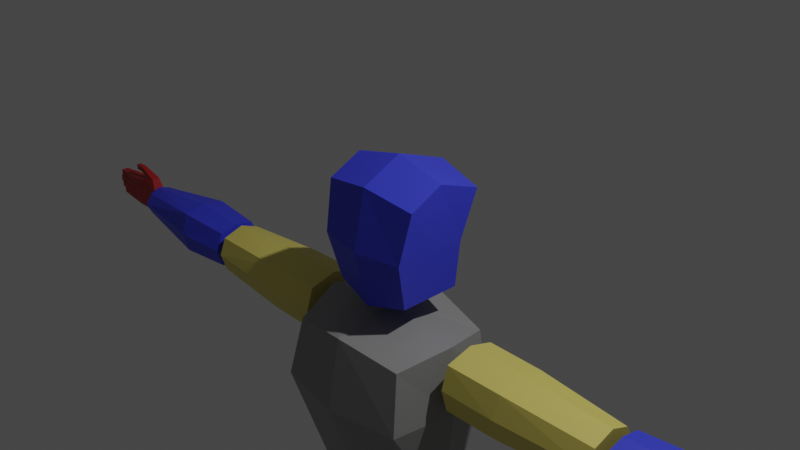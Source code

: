 # Source: PolyCharacter_05ShadingEditor.blend  (saved by Blender 3.3.6; exported with 4.5.12 LTS)
import bpy
from mathutils import Matrix  # noqa: F401  (used for matrix-valued properties, if any)

bpy.ops.wm.read_factory_settings(use_empty=True)
scene = bpy.context.scene
scene.name = 'Scene'

# ---- collections
col_collection = bpy.data.collections.new('Collection'); scene.collection.children.link(col_collection)

# ---- materials (node trees are filled in below, after node groups)
mat_blue = bpy.data.materials.new('blue')
mat_blue.use_transparent_shadow = False
mat_grey = bpy.data.materials.new('grey')
mat_grey.use_transparent_shadow = False
mat_yellow = bpy.data.materials.new('yellow')
mat_yellow.use_transparent_shadow = False
mat_purple = bpy.data.materials.new('purple')
mat_purple.alpha_threshold = 0.0
mat_purple.use_transparent_shadow = False
mat_purple.roughness = 0.5
mat_purple.line_color = (0.0, 0.0, 0.0, 1.0)
mat_red_001 = bpy.data.materials.new('red.001')
mat_red_001.alpha_threshold = 0.0
mat_red_001.use_transparent_shadow = False
mat_red_001.roughness = 0.5
mat_red_001.line_color = (0.0, 0.0, 0.0, 1.0)

# ---- material node trees
mat_blue.use_nodes = True; mat_blue.node_tree.nodes.clear()
_N = mat_blue.node_tree.nodes; _L = mat_blue.node_tree.links
n0 = _N.new('ShaderNodeBsdfPrincipled'); n0.name = 'Principled BSDF'; n0.location = (10, 300)
n0.distribution = 'GGX'
n0.subsurface_method = 'RANDOM_WALK_SKIN'
n0.inputs[0].default_value = (0.04886, 0.06309, 0.8, 1.0)
n0.inputs[3].default_value = 1.45
n0.inputs[27].default_value = (0.0, 0.0, 0.0, 1.0)
n0.inputs[28].default_value = 1.0
n1 = _N.new('ShaderNodeOutputMaterial'); n1.name = 'Material Output'; n1.location = (300, 300)
_L.new(n0.outputs[0], n1.inputs[0])
n1.is_active_output = True
mat_grey.use_nodes = True; mat_grey.node_tree.nodes.clear()
_N = mat_grey.node_tree.nodes; _L = mat_grey.node_tree.links
n0 = _N.new('ShaderNodeBsdfPrincipled'); n0.name = 'Principled BSDF'; n0.location = (10, 300)
n0.distribution = 'GGX'
n0.subsurface_method = 'RANDOM_WALK_SKIN'
n0.inputs[0].default_value = (0.2807, 0.2807, 0.2807, 1.0)
n0.inputs[3].default_value = 1.45
n0.inputs[27].default_value = (0.0, 0.0, 0.0, 1.0)
n0.inputs[28].default_value = 1.0
n1 = _N.new('ShaderNodeOutputMaterial'); n1.name = 'Material Output'; n1.location = (300, 300)
_L.new(n0.outputs[0], n1.inputs[0])
n1.is_active_output = True
mat_yellow.use_nodes = True; mat_yellow.node_tree.nodes.clear()
_N = mat_yellow.node_tree.nodes; _L = mat_yellow.node_tree.links
n0 = _N.new('ShaderNodeBsdfPrincipled'); n0.name = 'Principled BSDF'; n0.location = (10, 300)
n0.distribution = 'GGX'
n0.subsurface_method = 'RANDOM_WALK_SKIN'
n0.inputs[0].default_value = (0.8, 0.686, 0.1544, 1.0)
n0.inputs[3].default_value = 1.45
n0.inputs[27].default_value = (0.0, 0.0, 0.0, 1.0)
n0.inputs[28].default_value = 1.0
n1 = _N.new('ShaderNodeOutputMaterial'); n1.name = 'Material Output'; n1.location = (300, 300)
_L.new(n0.outputs[0], n1.inputs[0])
n1.is_active_output = True
mat_purple.use_nodes = True; mat_purple.node_tree.nodes.clear()
_N = mat_purple.node_tree.nodes; _L = mat_purple.node_tree.links
n0 = _N.new('ShaderNodeOutputMaterial'); n0.name = 'Material Output'; n0.location = (300, 300)
n1 = _N.new('ShaderNodeBsdfPrincipled'); n1.name = 'Principled BSDF'; n1.location = (10, 300)
n1.distribution = 'GGX'
n1.subsurface_method = 'RANDOM_WALK_SKIN'
n1.inputs[0].default_value = (0.4067, 0.007628, 0.4519, 1.0)
n1.inputs[3].default_value = 1.45
n1.inputs[27].default_value = (0.0, 0.0, 0.0, 1.0)
n1.inputs[28].default_value = 1.0
_L.new(n1.outputs[0], n0.inputs[0])
n0.is_active_output = True
mat_red_001.use_nodes = True; mat_red_001.node_tree.nodes.clear()
_N = mat_red_001.node_tree.nodes; _L = mat_red_001.node_tree.links
n0 = _N.new('ShaderNodeOutputMaterial'); n0.name = 'Material Output'; n0.location = (300, 300)
n1 = _N.new('ShaderNodeBsdfPrincipled'); n1.name = 'Principled BSDF'; n1.location = (10, 300)
n1.distribution = 'GGX'
n1.subsurface_method = 'RANDOM_WALK_SKIN'
n1.inputs[0].default_value = (0.4519, 0.01663, 0.01802, 1.0)
n1.inputs[3].default_value = 1.45
n1.inputs[27].default_value = (0.0, 0.0, 0.0, 1.0)
n1.inputs[28].default_value = 1.0
_L.new(n1.outputs[0], n0.inputs[0])
n0.is_active_output = True

# ---- world
world_world = bpy.data.worlds.new('World'); scene.world = world_world
world_world.use_nodes = True; world_world.node_tree.nodes.clear()
_N = world_world.node_tree.nodes; _L = world_world.node_tree.links
n0 = _N.new('ShaderNodeOutputWorld'); n0.name = 'World Output'; n0.location = (300, 300)
n1 = _N.new('ShaderNodeBackground'); n1.name = 'Background'; n1.location = (10, 300)
n1.inputs[0].default_value = (0.05088, 0.05088, 0.05088, 1.0)
_L.new(n1.outputs[0], n0.inputs[0])
n0.is_active_output = True
world_world.color = (0.05088, 0.05088, 0.05088)
world_world.use_sun_shadow = False
world_world.sun_shadow_jitter_overblur = 0.0

# ---- cameras
cam_camera = bpy.data.cameras.new('Camera')
cam_camera.clip_end = 100.0
cam_camera.ortho_scale = 7.314

# ---- lights
light_light = bpy.data.lights.new('Light', 'POINT')
light_light.transmission_factor = 0.0
light_light.energy = 1000.0
light_light.shadow_soft_size = 0.1
light_light.shadow_maximum_resolution = 0.006
light_light.use_absolute_resolution = True

# ---- meshes
me_cube = bpy.data.meshes.new('Cube')
me_cube.from_pydata([(0.9642, 0.831, 1.029), (0.774, 0.5621, -0.7811), (0.9642, -0.6406, 1.029), (0.774, -0.6122, -0.7811), (-5.96e-08, -1.0, 0.1173), (-5.96e-08, 0.6775, 0.1173), (0.8756, -0.8362, 0.124), (0.8756, 0.5621, 0.124), (-5.96e-08, 0.6775, -0.9686), (-5.96e-08, -0.7654, 1.203), (-5.96e-08, -0.7313, -0.9686), (-5.96e-08, 1.0, 1.203), (0.8756, -0.002621, 0.124), (0.9642, -0.002621, 1.333), (0.774, -0.002621, -0.7811), (-5.96e-08, 1.49e-08, -0.9686), (-5.96e-08, 1.49e-08, 1.567)], [], [(7, 0, 13, 12), (0, 11, 16, 13), (14, 12, 6, 3), (15, 14, 3, 10), (12, 13, 2, 6), (5, 11, 0, 7), (8, 5, 7, 1), (3, 6, 4, 10), (6, 2, 9, 4), (13, 16, 9, 2), (8, 1, 14, 15), (1, 7, 12, 14)])
_uv = me_cube.uv_layers.new(name='UVMap')
_uv.uv.foreach_set('vector', [0.5, 0.5, 0.625, 0.5, 0.625, 0.625, 0.5, 0.625, 0.625, 0.5, 0.75, 0.5, 0.75, 0.625, 0.625, 0.625, 0.375, 0.625, 0.5, 0.625, 0.5, 0.75, 0.375, 0.75, 0.25, 0.625, 0.375, 0.625, 0.375, 0.75, 0.25, 0.75, 0.5, 0.625, 0.625, 0.625, 0.625, 0.75, 0.5, 0.75, 0.5, 0.375, 0.625, 0.375, 0.625, 0.5, 0.5, 0.5, 0.375, 0.375, 0.5, 0.375, 0.5, 0.5, 0.375, 0.5, 0.375, 0.75, 0.5, 0.75, 0.5, 0.875, 0.375, 0.875, 0.5, 0.75, 0.625, 0.75, 0.625, 0.875, 0.5, 0.875, 0.625, 0.625, 0.75, 0.625, 0.75, 0.75, 0.625, 0.75, 0.25, 0.5, 0.375, 0.5, 0.375, 0.625, 0.25, 0.625, 0.375, 0.5, 0.5, 0.5, 0.5, 0.625, 0.375, 0.625])
me_cube.materials.append(mat_blue)
me_cube.use_mirror_vertex_groups = False
me_cube.update()
me_cube_001 = bpy.data.meshes.new('Cube.001')
me_cube_001.from_pydata([(0.7315, 0.8188, 0.7479), (0.6667, 0.5535, -1.123), (0.7315, -0.8281, 0.7479), (0.6667, -0.5167, -1.123), (0.0, -1.214, 0.06841), (0.0, 1.0, 0.2166), (0.8229, -1.004, 0.06841), (0.8229, 0.8188, 0.2166), (0.0, 0.6779, -1.123), (0.0, -1.0, 0.8764), (0.0, -0.6218, -1.123), (0.0, 1.0, 0.8764), (1.0, -0.09282, 0.1425), (0.9085, -0.004652, 0.882), (0.8437, 0.01842, -1.161), (0.0, 0.02802, -1.161), (0.0, 0.0, 1.01)], [], [(14, 12, 6, 3), (15, 14, 3, 10), (12, 13, 2, 6), (5, 11, 0, 7), (8, 5, 7, 1), (3, 6, 4, 10), (6, 2, 9, 4), (13, 16, 9, 2), (0, 11, 16, 13), (7, 0, 13, 12), (8, 1, 14, 15), (1, 7, 12, 14)])
_uv = me_cube_001.uv_layers.new(name='UVMap')
_uv.uv.foreach_set('vector', [0.375, 0.625, 0.5013, 0.625, 0.5013, 0.75, 0.375, 0.75, 0.25, 0.625, 0.375, 0.625, 0.375, 0.75, 0.25, 0.75, 0.5013, 0.625, 0.625, 0.625, 0.625, 0.75, 0.5013, 0.75, 0.5013, 0.375, 0.625, 0.375, 0.625, 0.5, 0.5013, 0.5, 0.375, 0.375, 0.5013, 0.375, 0.5013, 0.5, 0.375, 0.5, 0.375, 0.75, 0.5013, 0.75, 0.5013, 0.875, 0.375, 0.875, 0.5013, 0.75, 0.625, 0.75, 0.625, 0.875, 0.5013, 0.875, 0.625, 0.625, 0.75, 0.625, 0.75, 0.75, 0.625, 0.75, 0.625, 0.5, 0.75, 0.5, 0.75, 0.625, 0.625, 0.625, 0.5013, 0.5, 0.625, 0.5, 0.625, 0.625, 0.5013, 0.625, 0.25, 0.5, 0.375, 0.5, 0.375, 0.625, 0.25, 0.625, 0.375, 0.5, 0.5013, 0.5, 0.5013, 0.625, 0.375, 0.625])
me_cube_001.materials.append(mat_grey)
me_cube_001.use_mirror_vertex_groups = False
me_cube_001.update()
me_cube_002 = bpy.data.meshes.new('Cube.002')
me_cube_002.from_pydata([(1.0, 0.5546, 0.576), (1.0, 0.6105, -0.6152), (1.0, -0.63, 0.5852), (1.0, -0.638, -0.6221), (-1.0, 0.7265, 0.7478), (-1.0, 0.7824, -0.787), (-1.0, -0.8018, 0.757), (-1.0, -0.8099, -0.794), (-1.0, 0.0, -1.0), (1.0, 0.0, 0.8281), (-1.0, 0.0, 1.0), (1.0, 0.0, -0.8281), (1.0, 0.8281, -5.96e-08), (-1.0, -1.0, 0.0), (1.0, -0.8281, -5.96e-08), (-1.0, 1.0, 0.0), (1.0, 0.0, -5.96e-08), (-1.0, 0.0, 0.0), (-0.2284, 0.7703, -0.7736), (-0.2284, -0.7893, 0.7428), (-0.2284, -0.7979, -0.7811), (-0.2284, 0.7102, 0.7329), (-0.2284, 0.0009557, -1.002), (-0.2284, 0.0009557, 1.004), (-0.2284, 1.004, 0.0007077), (-0.2284, -1.002, 0.0007077)], [], [(23, 10, 6, 19), (25, 19, 6, 13), (17, 10, 4, 15), (22, 11, 3, 20), (16, 9, 2, 14), (24, 21, 0, 12), (12, 0, 9, 16), (18, 1, 11, 22), (13, 6, 10, 17), (21, 4, 10, 23), (7, 13, 17, 8), (1, 12, 16, 11), (18, 24, 12, 1), (11, 16, 14, 3), (8, 17, 15, 5), (20, 25, 13, 7), (3, 14, 25, 20), (5, 15, 24, 18), (0, 21, 23, 9), (5, 18, 22, 8), (15, 4, 21, 24), (8, 22, 20, 7), (14, 2, 19, 25), (9, 23, 19, 2)])
_uv = me_cube_002.uv_layers.new(name='UVMap')
_uv.uv.foreach_set('vector', [0.7785, 0.625, 0.875, 0.625, 0.875, 0.75, 0.7785, 0.75, 0.5, 0.9035, 0.625, 0.9035, 0.625, 1.0, 0.5, 1.0, 0.5, 0.125, 0.625, 0.125, 0.625, 0.25, 0.5, 0.25, 0.2215, 0.625, 0.375, 0.625, 0.375, 0.75, 0.2215, 0.75, 0.5, 0.625, 0.625, 0.625, 0.625, 0.75, 0.5, 0.75, 0.5, 0.3465, 0.625, 0.3465, 0.625, 0.5, 0.5, 0.5, 0.5, 0.5, 0.625, 0.5, 0.625, 0.625, 0.5, 0.625, 0.2215, 0.5, 0.375, 0.5, 0.375, 0.625, 0.2215, 0.625, 0.5, 0.0, 0.625, 0.0, 0.625, 0.125, 0.5, 0.125, 0.7785, 0.5, 0.875, 0.5, 0.875, 0.625, 0.7785, 0.625, 0.375, 0.0, 0.5, 0.0, 0.5, 0.125, 0.375, 0.125, 0.375, 0.5, 0.5, 0.5, 0.5, 0.625, 0.375, 0.625, 0.375, 0.3465, 0.5, 0.3465, 0.5, 0.5, 0.375, 0.5, 0.375, 0.625, 0.5, 0.625, 0.5, 0.75, 0.375, 0.75, 0.375, 0.125, 0.5, 0.125, 0.5, 0.25, 0.375, 0.25, 0.375, 0.9035, 0.5, 0.9035, 0.5, 1.0, 0.375, 1.0, 0.375, 0.75, 0.5, 0.75, 0.5, 0.9035, 0.375, 0.9035, 0.375, 0.25, 0.5, 0.25, 0.5, 0.3465, 0.375, 0.3465, 0.625, 0.5, 0.7785, 0.5, 0.7785, 0.625, 0.625, 0.625, 0.125, 0.5, 0.2215, 0.5, 0.2215, 0.625, 0.125, 0.625, 0.5, 0.25, 0.625, 0.25, 0.625, 0.3465, 0.5, 0.3465, 0.125, 0.625, 0.2215, 0.625, 0.2215, 0.75, 0.125, 0.75, 0.5, 0.75, 0.625, 0.75, 0.625, 0.9035, 0.5, 0.9035, 0.625, 0.625, 0.7785, 0.625, 0.7785, 0.75, 0.625, 0.75])
me_cube_002.materials.append(mat_yellow)
me_cube_002.use_mirror_vertex_groups = False
me_cube_002.update()
me_cube_003 = bpy.data.meshes.new('Cube.003')
me_cube_003.from_pydata([(1.0, 0.3416, 0.4063), (1.0, 0.3232, -0.4406), (1.0, -0.33, 0.377), (1.0, -0.3589, -0.3985), (-1.0, 0.5667, 0.6314), (-1.0, 0.5483, -0.6657), (-1.0, -0.5551, 0.6021), (-1.0, -0.584, -0.6236), (-0.2161, 0.6536, -0.771), (-0.2161, -0.6604, 0.7073), (-0.2161, -0.6892, -0.7288), (-0.2161, 0.6719, 0.7366), (-1.0, 0.0, -0.7603), (1.0, 0.0, 0.5352), (-1.0, 0.0, 0.7603), (1.0, 0.0, -0.5352), (-0.2161, 0.0, -0.8656), (-0.2161, 0.0, 0.8656), (1.0, 0.5352, -1.192e-07), (-1.0, -0.7603, -5.96e-08), (1.0, -0.5352, -1.192e-07), (-1.0, 0.7603, -5.96e-08), (-0.2161, 0.8656, 0.0), (-0.2161, -0.8656, 0.0), (1.0, 0.0, -1.192e-07), (-1.0, 0.0, -5.96e-08)], [], [(17, 14, 6, 9), (23, 9, 6, 19), (25, 14, 4, 21), (16, 15, 3, 10), (24, 13, 2, 20), (22, 11, 0, 18), (21, 4, 11, 22), (12, 16, 10, 7), (20, 2, 9, 23), (13, 17, 9, 2), (0, 11, 17, 13), (5, 8, 16, 12), (18, 0, 13, 24), (8, 1, 15, 16), (19, 6, 14, 25), (11, 4, 14, 17), (7, 19, 25, 12), (1, 18, 24, 15), (3, 20, 23, 10), (5, 21, 22, 8), (8, 22, 18, 1), (15, 24, 20, 3), (12, 25, 21, 5), (10, 23, 19, 7)])
_uv = me_cube_003.uv_layers.new(name='UVMap')
_uv.uv.foreach_set('vector', [0.777, 0.625, 0.875, 0.625, 0.875, 0.75, 0.777, 0.75, 0.5, 0.902, 0.625, 0.902, 0.625, 1.0, 0.5, 1.0, 0.5, 0.125, 0.625, 0.125, 0.625, 0.25, 0.5, 0.25, 0.223, 0.625, 0.375, 0.625, 0.375, 0.75, 0.223, 0.75, 0.5, 0.625, 0.625, 0.625, 0.625, 0.75, 0.5, 0.75, 0.5, 0.348, 0.625, 0.348, 0.625, 0.5, 0.5, 0.5, 0.5, 0.25, 0.625, 0.25, 0.625, 0.348, 0.5, 0.348, 0.125, 0.625, 0.223, 0.625, 0.223, 0.75, 0.125, 0.75, 0.5, 0.75, 0.625, 0.75, 0.625, 0.902, 0.5, 0.902, 0.625, 0.625, 0.777, 0.625, 0.777, 0.75, 0.625, 0.75, 0.625, 0.5, 0.777, 0.5, 0.777, 0.625, 0.625, 0.625, 0.125, 0.5, 0.223, 0.5, 0.223, 0.625, 0.125, 0.625, 0.5, 0.5, 0.625, 0.5, 0.625, 0.625, 0.5, 0.625, 0.223, 0.5, 0.375, 0.5, 0.375, 0.625, 0.223, 0.625, 0.5, 0.0, 0.625, 0.0, 0.625, 0.125, 0.5, 0.125, 0.777, 0.5, 0.875, 0.5, 0.875, 0.625, 0.777, 0.625, 0.375, 0.0, 0.5, 0.0, 0.5, 0.125, 0.375, 0.125, 0.375, 0.5, 0.5, 0.5, 0.5, 0.625, 0.375, 0.625, 0.375, 0.75, 0.5, 0.75, 0.5, 0.902, 0.375, 0.902, 0.375, 0.25, 0.5, 0.25, 0.5, 0.348, 0.375, 0.348, 0.375, 0.348, 0.5, 0.348, 0.5, 0.5, 0.375, 0.5, 0.375, 0.625, 0.5, 0.625, 0.5, 0.75, 0.375, 0.75, 0.375, 0.125, 0.5, 0.125, 0.5, 0.25, 0.375, 0.25, 0.375, 0.902, 0.5, 0.902, 0.5, 1.0, 0.375, 1.0])
me_cube_003.materials.append(mat_blue)
me_cube_003.use_mirror_vertex_groups = False
me_cube_003.update()
me_cube_004 = bpy.data.meshes.new('Cube.004')
me_cube_004.from_pydata([(0.7867, 0.4786, 0.9846), (0.7867, 0.4786, 0.1929), (0.7867, -0.469, 0.9846), (0.7867, -0.4155, 0.1929), (0.3948, -0.656, 0.9846), (0.3948, 0.6657, -0.1231), (0.3948, 0.6657, 0.9846), (0.3948, -0.5971, -0.1231), (0.00285, 0.6322, -0.5831), (0.00285, -0.6532, 0.9846), (0.00285, -0.5681, -0.5831), (0.00285, 0.6629, 0.9846), (0.3948, 0.004818, -0.1231), (0.3948, 0.004818, 0.9846), (0.8523, 0.004818, 0.9846), (0.8532, 0.004818, 0.1929), (0.00285, 0.004818, -0.5831), (0.00285, 0.004818, 0.9846)], [], [(6, 11, 17, 13), (16, 12, 7, 10), (8, 11, 6, 5), (12, 15, 3, 7), (15, 14, 2, 3), (5, 6, 0, 1), (3, 2, 4, 7), (14, 13, 4, 2), (7, 4, 9, 10), (13, 17, 9, 4), (0, 6, 13, 14), (1, 0, 14, 15), (5, 1, 15, 12), (8, 5, 12, 16)])
_uv = me_cube_004.uv_layers.new(name='UVMap')
_uv.uv.foreach_set('vector', [0.6875, 0.5, 0.75, 0.5, 0.75, 0.625, 0.6875, 0.625, 0.25, 0.625, 0.3125, 0.625, 0.3125, 0.75, 0.25, 0.75, 0.375, 0.375, 0.625, 0.375, 0.625, 0.4375, 0.375, 0.4375, 0.3125, 0.625, 0.375, 0.625, 0.375, 0.75, 0.3125, 0.75, 0.375, 0.625, 0.625, 0.625, 0.625, 0.75, 0.375, 0.75, 0.375, 0.4375, 0.625, 0.4375, 0.625, 0.5, 0.375, 0.5, 0.375, 0.75, 0.625, 0.75, 0.625, 0.8125, 0.375, 0.8125, 0.625, 0.625, 0.6875, 0.625, 0.6875, 0.75, 0.625, 0.75, 0.375, 0.8125, 0.625, 0.8125, 0.625, 0.875, 0.375, 0.875, 0.6875, 0.625, 0.75, 0.625, 0.75, 0.75, 0.6875, 0.75, 0.625, 0.5, 0.6875, 0.5, 0.6875, 0.625, 0.625, 0.625, 0.375, 0.5, 0.625, 0.5, 0.625, 0.625, 0.375, 0.625, 0.3125, 0.5, 0.375, 0.5, 0.375, 0.625, 0.3125, 0.625, 0.25, 0.5, 0.3125, 0.5, 0.3125, 0.625, 0.25, 0.625])
me_cube_004.materials.append(mat_purple)
me_cube_004.use_mirror_vertex_groups = False
me_cube_004.update()
me_cube_005 = bpy.data.meshes.new('Cube.005')
me_cube_005.from_pydata([(-35.83, -13.75, -24.74), (-35.91, -13.75, -27.45), (-35.81, -14.9, -24.74), (-35.91, -14.62, -27.45), (-37.2, -13.48, -25.19), (-36.72, -13.78, -27.45), (-37.22, -15.08, -25.18), (-36.75, -14.62, -27.45), (-35.8, -13.37, -25.84), (-37.15, -15.01, -26.18), (-35.78, -15.02, -25.83), (-37.11, -13.4, -26.18), (-36.28, -13.5, -27.45), (-36.52, -15.28, -24.95), (-36.28, -14.84, -27.45), (-36.49, -13.18, -24.92), (-36.33, -12.99, -25.98), (-36.33, -15.35, -25.98), (-36.86, -14.17, -27.45), (-35.8, -14.31, -24.74), (-37.23, -14.17, -25.2), (-35.77, -14.17, -27.45), (-35.68, -14.17, -25.77), (-37.18, -14.17, -26.18), (-36.28, -14.17, -27.45), (-36.49, -14.43, -24.93)], [], [(25, 20, 6, 13), (17, 13, 6, 9), (23, 20, 4, 11), (24, 21, 3, 14), (22, 19, 2, 10), (16, 15, 0, 8), (12, 16, 8, 1), (21, 22, 10, 3), (18, 23, 11, 5), (14, 17, 9, 7), (3, 10, 17, 14), (5, 11, 16, 12), (11, 4, 15, 16), (18, 24, 14, 7), (10, 2, 13, 17), (19, 25, 13, 2), (0, 15, 25, 19), (5, 12, 24, 18), (7, 9, 23, 18), (1, 8, 22, 21), (8, 0, 19, 22), (12, 1, 21, 24), (9, 6, 20, 23), (15, 4, 20, 25)])
_uv = me_cube_005.uv_layers.new(name='UVMap')
_uv.uv.foreach_set('vector', [0.75, 0.625, 0.875, 0.625, 0.875, 0.7332, 0.75, 0.75, 0.5357, 0.875, 0.625, 0.875, 0.6249, 1.004, 0.5336, 1.006, 0.5357, 0.125, 0.625, 0.125, 0.625, 0.2336, 0.5357, 0.2336, 0.25, 0.625, 0.375, 0.625, 0.375, 0.7337, 0.25, 0.75, 0.5357, 0.625, 0.625, 0.625, 0.625, 0.7337, 0.5357, 0.7337, 0.5357, 0.375, 0.625, 0.375, 0.625, 0.5207, 0.5357, 0.5207, 0.375, 0.375, 0.5357, 0.375, 0.5357, 0.5207, 0.375, 0.5207, 0.375, 0.625, 0.5357, 0.625, 0.5357, 0.7337, 0.375, 0.7337, 0.375, 0.125, 0.5357, 0.125, 0.5357, 0.2336, 0.375, 0.2336, 0.375, 0.875, 0.5357, 0.875, 0.5336, 1.006, 0.373, 1.007, 0.375, 0.7337, 0.5357, 0.7337, 0.5357, 0.875, 0.375, 0.875, 0.375, 0.2336, 0.5357, 0.2336, 0.5357, 0.375, 0.375, 0.375, 0.5357, 0.2336, 0.625, 0.2336, 0.625, 0.375, 0.5357, 0.375, 0.125, 0.625, 0.25, 0.625, 0.25, 0.75, 0.125, 0.7332, 0.5357, 0.7337, 0.625, 0.7337, 0.625, 0.875, 0.5357, 0.875, 0.625, 0.625, 0.75, 0.625, 0.75, 0.75, 0.625, 0.7337, 0.625, 0.5207, 0.75, 0.5, 0.75, 0.625, 0.625, 0.625, 0.125, 0.5164, 0.25, 0.5, 0.25, 0.625, 0.125, 0.625, 0.375, 0.01675, 0.5357, 0.01675, 0.5357, 0.125, 0.375, 0.125, 0.375, 0.5207, 0.5357, 0.5207, 0.5357, 0.625, 0.375, 0.625, 0.5357, 0.5207, 0.625, 0.5207, 0.625, 0.625, 0.5357, 0.625, 0.25, 0.5, 0.375, 0.5207, 0.375, 0.625, 0.25, 0.625, 0.5357, 0.01675, 0.625, 0.01675, 0.625, 0.125, 0.5357, 0.125, 0.75, 0.5, 0.875, 0.5164, 0.875, 0.625, 0.75, 0.625])
me_cube_005.materials.append(mat_blue)
me_cube_005.use_mirror_vertex_groups = False
me_cube_005.update()
me_cube_006 = bpy.data.meshes.new('Cube.006')
me_cube_006.from_pydata([(0.6901, 0.4631, 0.9673), (0.5498, 0.6385, -0.9542), (0.6663, -0.612, 0.9629), (0.5147, -0.1015, -0.9516), (-0.4145, 0.3697, 0.9629), (-0.2873, 0.6072, -0.9516), (-0.3829, -0.5815, 0.9629), (-0.2312, -0.06253, -0.9516), (0.1414, 0.837, -0.9546), (0.1412, -0.7581, 0.9629), (0.1411, -0.2881, -0.9516), (0.1418, 0.6906, 0.9675), (-0.3797, 0.2989, -0.9516), (0.7817, -0.03634, 0.9629), (-0.4992, -0.03634, 0.9629), (0.662, 0.2989, -0.9516), (0.1415, 0.3005, -0.956), (0.1419, -0.03597, 0.9687), (0.8871, 0.9249, 0.3709), (-0.4468, -0.5388, 0.3682), (0.7304, -0.5777, 0.3682), (-0.5953, 0.8464, 0.3682), (0.1419, 1.17, 0.3701), (0.1411, -0.7643, 0.3682), (0.8776, 0.06571, 0.3682), (-0.5953, 0.06571, 0.3682)], [], [(17, 14, 6, 9), (23, 9, 6, 19), (25, 14, 4, 21), (16, 15, 3, 10), (24, 13, 2, 20), (22, 11, 0, 18), (21, 4, 11, 22), (12, 16, 10, 7), (20, 2, 9, 23), (13, 17, 9, 2), (0, 11, 17, 13), (5, 8, 16, 12), (18, 0, 13, 24), (8, 1, 15, 16), (19, 6, 14, 25), (11, 4, 14, 17), (7, 19, 25, 12), (1, 18, 24, 15), (3, 20, 23, 10), (5, 21, 22, 8), (8, 22, 18, 1), (15, 24, 20, 3), (12, 25, 21, 5), (10, 23, 19, 7)])
_uv = me_cube_006.uv_layers.new(name='UVMap')
_uv.uv.foreach_set('vector', [0.75, 0.625, 0.875, 0.625, 0.875, 0.75, 0.75, 0.75, 0.5474, 0.875, 0.625, 0.875, 0.625, 1.0, 0.5474, 1.0, 0.5474, 0.125, 0.625, 0.125, 0.625, 0.2194, 0.5474, 0.2194, 0.25, 0.625, 0.375, 0.625, 0.375, 0.75, 0.25, 0.75, 0.5474, 0.625, 0.625, 0.625, 0.625, 0.75, 0.5474, 0.75, 0.5474, 0.375, 0.625, 0.375, 0.625, 0.5227, 0.5474, 0.5227, 0.5474, 0.2194, 0.625, 0.2194, 0.625, 0.375, 0.5474, 0.375, 0.125, 0.625, 0.25, 0.625, 0.25, 0.75, 0.125, 0.75, 0.5474, 0.75, 0.625, 0.75, 0.625, 0.875, 0.5474, 0.875, 0.625, 0.625, 0.75, 0.625, 0.75, 0.75, 0.625, 0.75, 0.625, 0.5227, 0.75, 0.5, 0.75, 0.625, 0.625, 0.625, 0.125, 0.5306, 0.25, 0.5, 0.25, 0.625, 0.125, 0.625, 0.5474, 0.5227, 0.625, 0.5227, 0.625, 0.625, 0.5474, 0.625, 0.25, 0.5, 0.375, 0.5227, 0.375, 0.625, 0.25, 0.625, 0.5474, 0.0, 0.625, 0.0, 0.625, 0.125, 0.5474, 0.125, 0.75, 0.5, 0.875, 0.5306, 0.875, 0.625, 0.75, 0.625, 0.375, 0.0, 0.5474, 0.0, 0.5474, 0.125, 0.375, 0.125, 0.375, 0.5227, 0.5474, 0.5227, 0.5474, 0.625, 0.375, 0.625, 0.375, 0.75, 0.5474, 0.75, 0.5474, 0.875, 0.375, 0.875, 0.375, 0.2194, 0.5474, 0.2194, 0.5474, 0.375, 0.375, 0.375, 0.375, 0.375, 0.5474, 0.375, 0.5474, 0.5227, 0.375, 0.5227, 0.375, 0.625, 0.5474, 0.625, 0.5474, 0.75, 0.375, 0.75, 0.375, 0.125, 0.5474, 0.125, 0.5474, 0.2194, 0.375, 0.2194, 0.375, 0.875, 0.5474, 0.875, 0.5474, 1.0, 0.375, 1.0])
me_cube_006.materials.append(mat_blue)
me_cube_006.use_mirror_vertex_groups = False
me_cube_006.update()
me_cube_007 = bpy.data.meshes.new('Cube.007')
me_cube_007.from_pydata([(0.5463, 0.366, 0.5354), (0.6711, 0.3438, -0.5076), (0.5835, -0.2263, 0.5343), (0.5776, -0.1844, -0.5098), (-1.179, 0.3725, 0.3765), (-1.179, 0.3725, -0.3712), (-1.283, -0.2351, 0.3765), (-1.283, -0.2351, -0.3712), (-0.3741, 0.3759, -0.5092), (-0.4498, -0.1744, 0.6237), (-0.4781, -0.2316, -0.5092), (-0.4498, 0.3505, 0.6237), (-0.4174, -0.1046, 0.7488), (-0.9868, -0.1046, 0.7488), (-0.9301, 0.3251, 0.7488), (-0.4174, 0.3251, 0.7488), (-0.003217, -0.05236, 0.8292), (-0.07384, -0.05496, 1.035), (-0.05343, 0.1925, 1.035), (-0.003217, 0.1901, 0.8292), (0.2694, -0.2087, -0.5242), (0.1528, 0.3704, 0.5662), (0.301, 0.3599, -0.5249), (0.1528, -0.2291, 0.5662), (0.5458, 0.3691, 0.251), (0.547, 0.3671, -0.008921), (0.6003, 0.345, -0.2721), (-1.283, -0.2351, -0.1843), (-1.283, -0.2351, 0.002624), (-1.283, -0.2351, 0.1896), (0.5831, -0.2232, 0.2504), (0.5664, -0.213, -0.008909), (0.5593, -0.1874, -0.2731), (-1.179, 0.3725, 0.1896), (-1.179, 0.3725, 0.002623), (-1.179, 0.3725, -0.1843), (-0.3818, 0.3725, 0.2581), (-0.374, 0.3737, 0.002086), (-0.3741, 0.3753, -0.2535), (-0.478, -0.235, 0.2581), (-0.478, -0.2338, 0.002086), (-0.4781, -0.2322, -0.2535), (0.2171, -0.2323, 0.2409), (0.2168, -0.2276, -0.03238), (0.2173, -0.2234, -0.3039), (0.2572, 0.3752, 0.2409), (0.2606, 0.3797, -0.03238), (0.2773, 0.3646, -0.3108), (1.17, 0.3126, 0.2682), (1.169, 0.3115, 0.5112), (1.169, -0.1634, 0.5112), (1.169, -0.1623, 0.2682), (1.168, 0.2801, -0.4998), (1.129, 0.2795, -0.2771), (1.129, -0.1446, -0.2771), (1.129, -0.1438, -0.4998), (1.195, 0.2808, -0.2576), (1.184, 0.2889, -0.01967), (1.184, -0.1708, -0.01967), (1.195, -0.157, -0.2576), (1.202, 0.301, -0.009122), (1.198, 0.3035, 0.236), (1.198, -0.1653, 0.236), (1.201, -0.1573, -0.009121), (1.631, 0.2663, 0.4816), (1.633, 0.2663, 0.2551), (1.631, -0.1218, 0.4816), (1.631, -0.1218, 0.2551), (1.545, 0.2422, -0.2575), (1.581, 0.2425, -0.4697), (1.545, -0.1157, -0.2575), (1.545, -0.1153, -0.4697), (1.628, 0.2505, -0.01243), (1.631, 0.2451, -0.2394), (1.628, -0.1365, -0.01243), (1.631, -0.1284, -0.2394), (1.68, 0.2584, 0.2254), (1.682, 0.2581, -0.002239), (1.68, -0.1242, 0.2254), (1.681, -0.1227, -0.002239), (1.918, 0.2558, 0.4735), (1.922, 0.2558, 0.2509), (1.918, -0.1122, 0.4735), (1.918, -0.1122, 0.2509), (1.774, 0.2344, -0.2495), (1.809, 0.2345, -0.4589), (1.774, -0.1112, -0.2495), (1.774, -0.1111, -0.4589), (1.906, 0.2405, -0.00956), (1.914, 0.2407, -0.2327), (1.906, -0.1275, -0.00956), (1.906, -0.1274, -0.2327), (2.008, 0.251, 0.2226), (2.012, 0.251, -6.388e-05), (2.008, -0.1171, 0.2226), (2.008, -0.1171, -6.388e-05), (0.4652, -0.03956, 0.8559), (0.4734, -0.04525, 1.037), (0.4734, 0.182, 1.037), (0.4652, 0.1765, 0.8559)], [], [(9, 11, 15, 12), (39, 9, 6, 29), (29, 6, 4, 33), (22, 1, 3, 20), (69, 68, 84, 85), (45, 21, 0, 24), (33, 4, 11, 36), (5, 8, 10, 7), (42, 23, 9, 39), (21, 11, 9, 23), (12, 15, 19, 16), (6, 9, 12, 13), (11, 4, 14, 15), (4, 6, 13, 14), (18, 17, 97, 98), (14, 13, 17, 18), (15, 14, 18, 19), (13, 12, 16, 17), (0, 21, 23, 2), (30, 2, 23, 42), (36, 11, 21, 45), (8, 22, 20, 10), (8, 38, 47, 22), (38, 37, 46, 47), (37, 36, 45, 46), (3, 32, 44, 20), (32, 31, 43, 44), (31, 30, 42, 43), (20, 44, 41, 10), (44, 43, 40, 41), (43, 42, 39, 40), (5, 35, 38, 8), (35, 34, 37, 38), (34, 33, 36, 37), (22, 47, 26, 1), (47, 46, 25, 26), (46, 45, 24, 25), (75, 73, 89, 91), (67, 65, 81, 83), (74, 75, 91, 90), (7, 27, 35, 5), (27, 28, 34, 35), (28, 29, 33, 34), (10, 41, 27, 7), (41, 40, 28, 27), (40, 39, 29, 28), (56, 57, 72, 73), (0, 49, 48, 24), (2, 50, 49, 0), (30, 51, 50, 2), (24, 48, 51, 30), (49, 50, 66, 64), (26, 53, 52, 1), (32, 54, 53, 26), (3, 55, 54, 32), (1, 52, 55, 3), (52, 53, 68, 69), (25, 57, 56, 26), (31, 58, 57, 25), (32, 59, 58, 31), (26, 56, 59, 32), (48, 49, 64, 65), (24, 61, 60, 25), (30, 62, 61, 24), (31, 63, 62, 30), (25, 60, 63, 31), (53, 54, 70, 68), (60, 61, 76, 77), (50, 51, 67, 66), (57, 58, 74, 72), (54, 55, 71, 70), (61, 62, 78, 76), (51, 48, 65, 67), (58, 59, 75, 74), (55, 52, 69, 71), (62, 63, 79, 78), (59, 56, 73, 75), (63, 60, 77, 79), (93, 92, 94, 95), (89, 88, 90, 91), (85, 84, 86, 87), (81, 80, 82, 83), (77, 76, 92, 93), (68, 70, 86, 84), (76, 78, 94, 92), (70, 71, 87, 86), (78, 79, 95, 94), (71, 69, 85, 87), (65, 64, 80, 81), (79, 77, 93, 95), (73, 72, 88, 89), (64, 66, 82, 80), (72, 74, 90, 88), (66, 67, 83, 82), (99, 98, 97, 96), (19, 18, 98, 99), (17, 16, 96, 97), (16, 19, 99, 96)])
_uv = me_cube_007.uv_layers.new(name='UVMap')
_uv.uv.foreach_set('vector', [0.8025, 0.7543, 0.8025, 0.4957, 0.8025, 0.4957, 0.8025, 0.7543, 0.5647, 0.9275, 0.6293, 0.9275, 0.625, 1.023, 0.5625, 1.023, 0.5625, 0.0, 0.625, 0.0, 0.625, 0.25, 0.5625, 0.25, 0.2804, 0.492, 0.3633, 0.4883, 0.3633, 0.7617, 0.2804, 0.758, 0.3633, 0.4883, 0.4316, 0.4883, 0.4316, 0.4883, 0.3633, 0.4883, 0.5665, 0.4128, 0.6327, 0.4055, 0.6367, 0.4883, 0.5684, 0.4883, 0.5625, 0.25, 0.625, 0.25, 0.6293, 0.3373, 0.5647, 0.3373, 0.1015, 0.5, 0.1975, 0.4957, 0.1975, 0.7543, 0.1015, 0.75, 0.5665, 0.8446, 0.6327, 0.8527, 0.6293, 0.9275, 0.5647, 0.9275, 0.7277, 0.4923, 0.8025, 0.4957, 0.8025, 0.7543, 0.7277, 0.7577, 0.8025, 0.7543, 0.8025, 0.4957, 0.8025, 0.4957, 0.8025, 0.7543, 0.625, 1.023, 0.6293, 0.9275, 0.6293, 0.9275, 0.625, 1.023, 0.6293, 0.3373, 0.625, 0.25, 0.625, 0.25, 0.6293, 0.3373, 0.625, 0.25, 0.625, 0.0, 0.625, 0.0, 0.625, 0.25, 0.625, 0.25, 0.625, 0.0, 0.625, 0.0, 0.625, 0.25, 0.625, 0.25, 0.625, 0.0, 0.625, 0.0, 0.625, 0.25, 0.6293, 0.3373, 0.625, 0.25, 0.625, 0.25, 0.6293, 0.3373, 0.625, 1.023, 0.6293, 0.9275, 0.6293, 0.9275, 0.625, 1.023, 0.6367, 0.4883, 0.7277, 0.4923, 0.7277, 0.7577, 0.6367, 0.7617, 0.5684, 0.7617, 0.6367, 0.7617, 0.6327, 0.8527, 0.5665, 0.8446, 0.5647, 0.3373, 0.6293, 0.3373, 0.6327, 0.4055, 0.5665, 0.4128, 0.1975, 0.4957, 0.2804, 0.492, 0.2804, 0.758, 0.1975, 0.7543, 0.3707, 0.3373, 0.4353, 0.3373, 0.4335, 0.4128, 0.367, 0.4128, 0.4353, 0.3373, 0.5, 0.3373, 0.5, 0.4128, 0.4335, 0.4128, 0.5, 0.3373, 0.5647, 0.3373, 0.5665, 0.4128, 0.5, 0.4128, 0.3633, 0.7617, 0.4316, 0.7617, 0.4335, 0.8446, 0.367, 0.8446, 0.4316, 0.7617, 0.5, 0.7617, 0.5, 0.8446, 0.4335, 0.8446, 0.5, 0.7617, 0.5684, 0.7617, 0.5665, 0.8446, 0.5, 0.8446, 0.367, 0.8446, 0.4335, 0.8446, 0.4353, 0.9275, 0.3707, 0.9275, 0.4335, 0.8446, 0.5, 0.8446, 0.5, 0.9275, 0.4353, 0.9275, 0.5, 0.8446, 0.5665, 0.8446, 0.5647, 0.9275, 0.5, 0.9275, 0.375, 0.25, 0.4375, 0.25, 0.4353, 0.3373, 0.3707, 0.3373, 0.4375, 0.25, 0.5, 0.25, 0.5, 0.3373, 0.4353, 0.3373, 0.5, 0.25, 0.5625, 0.25, 0.5647, 0.3373, 0.5, 0.3373, 0.367, 0.4128, 0.4335, 0.4128, 0.4316, 0.4883, 0.3633, 0.4883, 0.4335, 0.4128, 0.5, 0.4128, 0.5, 0.4883, 0.4316, 0.4883, 0.5, 0.4128, 0.5665, 0.4128, 0.5684, 0.4883, 0.5, 0.4883, 0.4316, 0.7617, 0.4316, 0.4883, 0.4316, 0.4883, 0.4316, 0.7617, 0.5684, 0.7617, 0.5684, 0.4883, 0.5684, 0.4883, 0.5684, 0.7617, 0.5, 0.7617, 0.4316, 0.7617, 0.4316, 0.7617, 0.5, 0.7617, 0.375, 0.0, 0.4375, 0.0, 0.4375, 0.25, 0.375, 0.25, 0.4375, 0.0, 0.5, 0.0, 0.5, 0.25, 0.4375, 0.25, 0.5, 0.0, 0.5625, 0.0, 0.5625, 0.25, 0.5, 0.25, 0.3707, 0.9275, 0.4353, 0.9275, 0.4375, 1.023, 0.375, 1.023, 0.4353, 0.9275, 0.5, 0.9275, 0.5, 1.023, 0.4375, 1.023, 0.5, 0.9275, 0.5647, 0.9275, 0.5625, 1.023, 0.5, 1.023, 0.4316, 0.4883, 0.5, 0.4883, 0.5, 0.4883, 0.4316, 0.4883, 0.6367, 0.4883, 0.6367, 0.4883, 0.5684, 0.4883, 0.5684, 0.4883, 0.6367, 0.7617, 0.6367, 0.7617, 0.6367, 0.4883, 0.6367, 0.4883, 0.5684, 0.7617, 0.5684, 0.7617, 0.6367, 0.7617, 0.6367, 0.7617, 0.5684, 0.4883, 0.5684, 0.4883, 0.5684, 0.7617, 0.5684, 0.7617, 0.6367, 0.4883, 0.6367, 0.7617, 0.6367, 0.7617, 0.6367, 0.4883, 0.4316, 0.4883, 0.4316, 0.4883, 0.3633, 0.4883, 0.3633, 0.4883, 0.4316, 0.7617, 0.4316, 0.7617, 0.4316, 0.4883, 0.4316, 0.4883, 0.3633, 0.7617, 0.3633, 0.7617, 0.4316, 0.7617, 0.4316, 0.7617, 0.3633, 0.4883, 0.3633, 0.4883, 0.3633, 0.7617, 0.3633, 0.7617, 0.3633, 0.4883, 0.4316, 0.4883, 0.4316, 0.4883, 0.3633, 0.4883, 0.5, 0.4883, 0.5, 0.4883, 0.4316, 0.4883, 0.4316, 0.4883, 0.5, 0.7617, 0.5, 0.7617, 0.5, 0.4883, 0.5, 0.4883, 0.4316, 0.7617, 0.4316, 0.7617, 0.5, 0.7617, 0.5, 0.7617, 0.4316, 0.4883, 0.4316, 0.4883, 0.4316, 0.7617, 0.4316, 0.7617, 0.5684, 0.4883, 0.6367, 0.4883, 0.6367, 0.4883, 0.5684, 0.4883, 0.5684, 0.4883, 0.5684, 0.4883, 0.5, 0.4883, 0.5, 0.4883, 0.5684, 0.7617, 0.5684, 0.7617, 0.5684, 0.4883, 0.5684, 0.4883, 0.5, 0.7617, 0.5, 0.7617, 0.5684, 0.7617, 0.5684, 0.7617, 0.5, 0.4883, 0.5, 0.4883, 0.5, 0.7617, 0.5, 0.7617, 0.4316, 0.4883, 0.4316, 0.7617, 0.4316, 0.7617, 0.4316, 0.4883, 0.5, 0.4883, 0.5684, 0.4883, 0.5684, 0.4883, 0.5, 0.4883, 0.6367, 0.7617, 0.5684, 0.7617, 0.5684, 0.7617, 0.6367, 0.7617, 0.5, 0.4883, 0.5, 0.7617, 0.5, 0.7617, 0.5, 0.4883, 0.4316, 0.7617, 0.3633, 0.7617, 0.3633, 0.7617, 0.4316, 0.7617, 0.5684, 0.4883, 0.5684, 0.7617, 0.5684, 0.7617, 0.5684, 0.4883, 0.5684, 0.7617, 0.5684, 0.4883, 0.5684, 0.4883, 0.5684, 0.7617, 0.5, 0.7617, 0.4316, 0.7617, 0.4316, 0.7617, 0.5, 0.7617, 0.3633, 0.7617, 0.3633, 0.4883, 0.3633, 0.4883, 0.3633, 0.7617, 0.5684, 0.7617, 0.5, 0.7617, 0.5, 0.7617, 0.5684, 0.7617, 0.4316, 0.7617, 0.4316, 0.4883, 0.4316, 0.4883, 0.4316, 0.7617, 0.5, 0.7617, 0.5, 0.4883, 0.5, 0.4883, 0.5, 0.7617, 0.5, 0.4883, 0.5684, 0.4883, 0.5684, 0.7617, 0.5, 0.7617, 0.4316, 0.4883, 0.5, 0.4883, 0.5, 0.7617, 0.4316, 0.7617, 0.3633, 0.4883, 0.4316, 0.4883, 0.4316, 0.7617, 0.3633, 0.7617, 0.5684, 0.4883, 0.6367, 0.4883, 0.6367, 0.7617, 0.5684, 0.7617, 0.5, 0.4883, 0.5684, 0.4883, 0.5684, 0.4883, 0.5, 0.4883, 0.4316, 0.4883, 0.4316, 0.7617, 0.4316, 0.7617, 0.4316, 0.4883, 0.5684, 0.4883, 0.5684, 0.7617, 0.5684, 0.7617, 0.5684, 0.4883, 0.4316, 0.7617, 0.3633, 0.7617, 0.3633, 0.7617, 0.4316, 0.7617, 0.5684, 0.7617, 0.5, 0.7617, 0.5, 0.7617, 0.5684, 0.7617, 0.3633, 0.7617, 0.3633, 0.4883, 0.3633, 0.4883, 0.3633, 0.7617, 0.5684, 0.4883, 0.6367, 0.4883, 0.6367, 0.4883, 0.5684, 0.4883, 0.5, 0.7617, 0.5, 0.4883, 0.5, 0.4883, 0.5, 0.7617, 0.4316, 0.4883, 0.5, 0.4883, 0.5, 0.4883, 0.4316, 0.4883, 0.6367, 0.4883, 0.6367, 0.7617, 0.6367, 0.7617, 0.6367, 0.4883, 0.5, 0.4883, 0.5, 0.7617, 0.5, 0.7617, 0.5, 0.4883, 0.6367, 0.7617, 0.5684, 0.7617, 0.5684, 0.7617, 0.6367, 0.7617, 0.8025, 0.4957, 0.8985, 0.5, 0.8985, 0.75, 0.8025, 0.7543, 0.6293, 0.3373, 0.625, 0.25, 0.625, 0.25, 0.6293, 0.3373, 0.625, 1.023, 0.6293, 0.9275, 0.6293, 0.9275, 0.625, 1.023, 0.8025, 0.7543, 0.8025, 0.4957, 0.8025, 0.4957, 0.8025, 0.7543])
me_cube_007.materials.append(mat_red_001)
me_cube_007.use_mirror_vertex_groups = False
me_cube_007.update()
me_cube_008 = bpy.data.meshes.new('Cube.008')
me_cube_008.from_pydata([(0.4452, 0.9886, 0.9341), (0.5254, 1.026, -0.5698), (0.9353, -0.534, 0.2646), (0.9392, -0.6091, -0.5076), (-0.5329, 0.8702, 0.9341), (-0.6287, 0.9108, -0.5698), (-0.47, -0.7439, 0.2894), (-0.4616, -0.7945, -0.5013), (-0.5522, -0.2511, -0.5698), (0.6177, 0.442, 0.9341), (-0.5383, 0.3053, 0.9341), (0.8237, -0.1366, -0.5698), (-0.0796, 1.217, -0.5698), (0.2027, -0.8472, 0.3224), (0.2632, -0.8542, -0.3603), (-0.06577, 1.13, 0.9341), (0.1532, -0.1965, -0.5508), (0.07063, 0.263, 0.9341), (-0.3566, -1.207, -0.4414), (-0.3617, -1.176, 0.0417), (0.8363, -0.9134, 0.05573), (0.8479, -0.9825, -0.4856), (0.2563, -1.24, 0.04377), (0.2522, -1.255, -0.4206), (-0.5383, 0.3053, 1.36), (-0.5329, 0.8702, 1.36), (-0.06577, 1.13, 1.36), (0.4452, 0.9886, 1.36), (0.6177, 0.442, 1.36), (0.07063, 0.263, 1.36)], [], [(17, 10, 6, 13), (14, 3, 21, 23), (8, 10, 4, 5), (16, 11, 3, 14), (11, 9, 2, 3), (12, 15, 0, 1), (1, 0, 9, 11), (12, 1, 11, 16), (7, 6, 10, 8), (0, 15, 26, 27), (15, 4, 25, 26), (5, 12, 16, 8), (5, 4, 15, 12), (8, 16, 14, 7), (2, 13, 22, 20), (9, 17, 13, 2), (23, 22, 19, 18), (21, 20, 22, 23), (13, 6, 19, 22), (3, 2, 20, 21), (7, 14, 23, 18), (6, 7, 18, 19), (26, 25, 24, 29), (27, 26, 29, 28), (17, 9, 28, 29), (9, 0, 27, 28), (4, 10, 24, 25), (10, 17, 29, 24)])
_uv = me_cube_008.uv_layers.new(name='UVMap')
_uv.uv.foreach_set('vector', [0.75, 0.6421, 0.875, 0.6421, 0.875, 0.7316, 0.7606, 0.7484, 0.25, 0.75, 0.375, 0.7223, 0.3667, 0.7317, 0.2301, 0.7471, 0.375, 0.1079, 0.625, 0.1079, 0.625, 0.25, 0.375, 0.25, 0.25, 0.6421, 0.375, 0.6421, 0.375, 0.7223, 0.25, 0.75, 0.375, 0.6421, 0.625, 0.6421, 0.625, 0.7223, 0.375, 0.7223, 0.375, 0.375, 0.625, 0.375, 0.625, 0.5107, 0.375, 0.5107, 0.375, 0.5107, 0.625, 0.5107, 0.625, 0.6421, 0.375, 0.6421, 0.25, 0.5, 0.375, 0.5107, 0.375, 0.6421, 0.25, 0.6421, 0.375, 0.01841, 0.625, 0.01841, 0.625, 0.1079, 0.375, 0.1079, 0.625, 0.5107, 0.625, 0.375, 0.625, 0.375, 0.625, 0.5107, 0.625, 0.375, 0.625, 0.25, 0.625, 0.25, 0.625, 0.375, 0.125, 0.5, 0.25, 0.5, 0.25, 0.6421, 0.125, 0.6421, 0.375, 0.25, 0.625, 0.25, 0.625, 0.375, 0.375, 0.375, 0.125, 0.6421, 0.25, 0.6421, 0.25, 0.75, 0.125, 0.7316, 0.625, 0.7223, 0.7606, 0.7484, 0.7693, 0.7448, 0.6318, 0.733, 0.625, 0.6421, 0.75, 0.6421, 0.7606, 0.7484, 0.625, 0.7223, 0.375, 0.895, 0.5656, 0.893, 0.5675, 1.001, 0.375, 1.0, 0.3667, 0.7317, 0.6318, 0.733, 0.5656, 0.893, 0.375, 0.895, 0.7606, 0.7484, 0.875, 0.7316, 0.8757, 0.7314, 0.7693, 0.7448, 0.375, 0.7223, 0.625, 0.7223, 0.6318, 0.733, 0.3667, 0.7317, 0.125, 0.7316, 0.25, 0.75, 0.2301, 0.7471, 0.125, 0.7316, 0.625, 0.01841, 0.375, 0.01841, 0.375, 0.01841, 0.5286, 0.01841, 0.75, 0.5, 0.875, 0.5, 0.875, 0.6421, 0.75, 0.6421, 0.625, 0.5107, 0.75, 0.5, 0.75, 0.6421, 0.625, 0.6421, 0.75, 0.6421, 0.625, 0.6421, 0.625, 0.6421, 0.75, 0.6421, 0.625, 0.6421, 0.625, 0.5107, 0.625, 0.5107, 0.625, 0.6421, 0.625, 0.25, 0.625, 0.1079, 0.625, 0.1079, 0.625, 0.25, 0.875, 0.6421, 0.75, 0.6421, 0.75, 0.6421, 0.875, 0.6421])
me_cube_008.materials.append(mat_red_001)
me_cube_008.use_mirror_vertex_groups = False
me_cube_008.update()

# ---- objects
ob_cube = bpy.data.objects.new('Cube', me_cube)
ob_light = bpy.data.objects.new('Light', light_light)
ob_camera = bpy.data.objects.new('Camera', cam_camera)
ob_cube_001 = bpy.data.objects.new('Cube.001', me_cube_001)
ob_cube_002 = bpy.data.objects.new('Cube.002', me_cube_002)
ob_cube_003 = bpy.data.objects.new('Cube.003', me_cube_003)
ob_waist = bpy.data.objects.new('waist', me_cube_004)
ob_cube_005 = bpy.data.objects.new('Cube.005', me_cube_005)
ob_cube_006 = bpy.data.objects.new('Cube.006', me_cube_006)
ob_cube_007 = bpy.data.objects.new('Cube.007', me_cube_007)
ob_cube_008 = bpy.data.objects.new('Cube.008', me_cube_008)

# ---- transforms, parenting, visibility, modifiers, constraints
ob_cube.location = (0.0, 0.0, -0.2428)
ob_cube.scale = (0.6121, 0.6121, 0.6121)
ob_cube.lock_rotations_4d = False
ob_cube.empty_display_type = 'ARROWS'
ob_cube.lineart.crease_threshold = 0.0
_m = ob_cube.modifiers.new('Mirror', 'MIRROR')
ob_light.location = (4.076, 1.005, 6.042)
ob_light.rotation_euler = (0.6503, 0.05522, 1.866)
ob_light.lock_rotations_4d = False
ob_light.empty_display_type = 'ARROWS'
ob_light.color = (0.0, 0.0, 0.0, 0.0)
ob_light.lineart.crease_threshold = 0.0
ob_camera.location = (7.359, -6.926, 4.958)
ob_camera.rotation_euler = (1.109, 0.0, 0.8149)
ob_camera.lock_rotations_4d = False
ob_camera.empty_display_type = 'ARROWS'
ob_camera.color = (0.0, 0.0, 0.0, 0.0)
ob_camera.display_type = 'WIRE'
ob_camera.lineart.crease_threshold = 0.0
ob_cube_001.location = (-0.02116, -0.1016, -1.957)
ob_cube_001.scale = (1.0, 0.7289, 1.0)
ob_cube_001.lock_rotations_4d = False
ob_cube_001.empty_display_type = 'ARROWS'
ob_cube_001.lineart.crease_threshold = 0.0
_m = ob_cube_001.modifiers.new('Mirror', 'MIRROR')
ob_cube_002.location = (1.905, 0.01023, -1.394)
ob_cube_002.scale = (0.8784, 0.4048, 0.3492)
ob_cube_002.lock_rotations_4d = False
ob_cube_002.empty_display_type = 'ARROWS'
ob_cube_002.lineart.crease_threshold = 0.0
_m = ob_cube_002.modifiers.new('Mirror', 'MIRROR')
_m.mirror_object = ob_waist
ob_cube_003.location = (3.771, 0.01023, -1.394)
ob_cube_003.scale = (0.8784, 0.4048, 0.3492)
ob_cube_003.lock_rotations_4d = False
ob_cube_003.empty_display_type = 'ARROWS'
ob_cube_003.lineart.crease_threshold = 0.0
_m = ob_cube_003.modifiers.new('Mirror', 'MIRROR')
_m.mirror_object = ob_waist
ob_waist.location = (-0.02116, -0.05408, -3.746)
ob_waist.scale = (1.0, 0.7289, 0.5579)
ob_waist.lock_rotations_4d = False
ob_waist.empty_display_type = 'ARROWS'
ob_waist.lineart.crease_threshold = 0.0
_m = ob_waist.modifiers.new('Mirror', 'MIRROR')
ob_cube_005.location = (19.44, 7.388, 20.36)
ob_cube_005.scale = (0.5214, 0.5214, 0.9736)
ob_cube_005.lock_rotations_4d = False
ob_cube_005.empty_display_type = 'ARROWS'
ob_cube_005.lineart.crease_threshold = 0.0
_m = ob_cube_005.modifiers.new('Mirror', 'MIRROR')
_m.mirror_object = ob_waist
ob_cube_006.location = (0.4359, 0.01978, -7.463)
ob_cube_006.scale = (0.4145, 0.4145, 0.9736)
ob_cube_006.lock_rotations_4d = False
ob_cube_006.empty_display_type = 'ARROWS'
ob_cube_006.lineart.crease_threshold = 0.0
_m = ob_cube_006.modifiers.new('Mirror', 'MIRROR')
_m.mirror_object = ob_waist
ob_cube_007.location = (5.026, 0.01023, -1.394)
ob_cube_007.scale = (0.2758, 0.2557, 0.3492)
ob_cube_007.lock_rotations_4d = False
ob_cube_007.empty_display_type = 'ARROWS'
ob_cube_007.lineart.crease_threshold = 0.0
_m = ob_cube_007.modifiers.new('Mirror', 'MIRROR')
_m.mirror_object = ob_waist
ob_cube_008.location = (0.4973, -0.2568, -8.833)
ob_cube_008.scale = (0.4145, 0.5866, 0.3057)
ob_cube_008.lock_rotations_4d = False
ob_cube_008.empty_display_type = 'ARROWS'
ob_cube_008.lineart.crease_threshold = 0.0
_m = ob_cube_008.modifiers.new('Mirror', 'MIRROR')
_m.mirror_object = ob_waist

# ---- collection membership
col_collection.objects.link(ob_cube)
col_collection.objects.link(ob_light)
col_collection.objects.link(ob_camera)
col_collection.objects.link(ob_cube_001)
col_collection.objects.link(ob_cube_002)
col_collection.objects.link(ob_cube_003)
col_collection.objects.link(ob_waist)
col_collection.objects.link(ob_cube_005)
col_collection.objects.link(ob_cube_006)
col_collection.objects.link(ob_cube_007)
col_collection.objects.link(ob_cube_008)

# ---- scene / render settings (as saved in the file)
scene.camera = ob_camera
scene.frame_start = 1; scene.frame_end = 250; scene.frame_set(185)
scene.render.engine = 'BLENDER_EEVEE_NEXT'
scene.cycles.sampling_pattern = 'TABULATED_SOBOL'
scene.cycles.use_light_tree = False
scene.view_settings.view_transform = 'Filmic'
bpy.context.view_layer.update()
